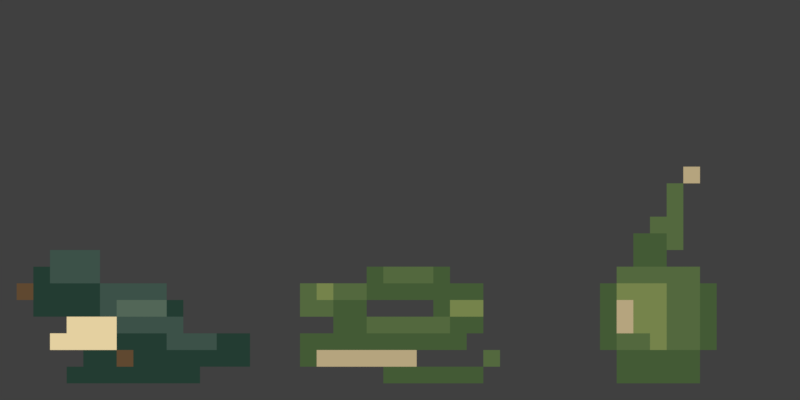 # Source: opening-aftermath.blend  (saved by Blender 5.2.44; exported with 4.5.12 LTS)
import bpy
from mathutils import Matrix  # noqa: F401  (used for matrix-valued properties, if any)

bpy.ops.wm.read_factory_settings(use_empty=True)
scene = bpy.context.scene
scene.name = 'Native 48x24 aftermath atlas'

# ---- collections
col_collection = bpy.data.collections.new('Collection'); scene.collection.children.link(col_collection)
col_00_magpie_remains = bpy.data.collections.new('00-magpie-remains'); scene.collection.children.link(col_00_magpie_remains)
col_01_viper_remains = bpy.data.collections.new('01-viper-remains'); scene.collection.children.link(col_01_viper_remains)
col_02_venom_gland = bpy.data.collections.new('02-venom-gland'); scene.collection.children.link(col_02_venom_gland)

# ---- materials (node trees are filled in below, after node groups)
mat_wood_dark__5f4830 = bpy.data.materials.new('wood_dark #5F4830')
mat_wood_dark__5f4830.diffuse_color = (0.1144, 0.0648, 0.02956, 1.0)
mat_ink__233c32 = bpy.data.materials.new('ink #233C32')
mat_ink__233c32.diffuse_color = (0.01681, 0.04519, 0.0319, 1.0)
mat_cream__e4d0a0 = bpy.data.materials.new('cream #E4D0A0')
mat_cream__e4d0a0.diffuse_color = (0.7758, 0.6308, 0.3515, 1.0)
mat_stone_dark__3c5148 = bpy.data.materials.new('stone_dark #3C5148')
mat_stone_dark__3c5148.diffuse_color = (0.04519, 0.08228, 0.0648, 1.0)
mat_stone__526657 = bpy.data.materials.new('stone #526657')
mat_stone__526657.diffuse_color = (0.08438, 0.1329, 0.09531, 1.0)
mat_forest__53683e = bpy.data.materials.new('forest #53683E')
mat_forest__53683e.diffuse_color = (0.0865, 0.1384, 0.04817, 1.0)
mat_leaf__75834b = bpy.data.materials.new('leaf #75834B')
mat_leaf__75834b.diffuse_color = (0.1779, 0.227, 0.07036, 1.0)
mat_leaf_dark__435a35 = bpy.data.materials.new('leaf_dark #435A35')
mat_leaf_dark__435a35.diffuse_color = (0.05613, 0.1022, 0.0356, 1.0)
mat_linen__b5a47e = bpy.data.materials.new('linen #B5A47E')
mat_linen__b5a47e.diffuse_color = (0.4621, 0.3712, 0.2086, 1.0)

# ---- material node trees
mat_wood_dark__5f4830.use_nodes = True; mat_wood_dark__5f4830.node_tree.nodes.clear()
_N = mat_wood_dark__5f4830.node_tree.nodes; _L = mat_wood_dark__5f4830.node_tree.links
n0 = _N.new('ShaderNodeEmission'); n0.name = 'Emission'; n0.location = (0, 0)
n0.inputs[0].default_value = (0.1144, 0.0648, 0.02956, 1.0)
n1 = _N.new('ShaderNodeOutputMaterial'); n1.name = 'Material Output'; n1.location = (0, 0)
_L.new(n0.outputs[0], n1.inputs[0])
n1.is_active_output = True
mat_ink__233c32.use_nodes = True; mat_ink__233c32.node_tree.nodes.clear()
_N = mat_ink__233c32.node_tree.nodes; _L = mat_ink__233c32.node_tree.links
n0 = _N.new('ShaderNodeEmission'); n0.name = 'Emission'; n0.location = (0, 0)
n0.inputs[0].default_value = (0.01681, 0.04519, 0.0319, 1.0)
n1 = _N.new('ShaderNodeOutputMaterial'); n1.name = 'Material Output'; n1.location = (0, 0)
_L.new(n0.outputs[0], n1.inputs[0])
n1.is_active_output = True
mat_cream__e4d0a0.use_nodes = True; mat_cream__e4d0a0.node_tree.nodes.clear()
_N = mat_cream__e4d0a0.node_tree.nodes; _L = mat_cream__e4d0a0.node_tree.links
n0 = _N.new('ShaderNodeEmission'); n0.name = 'Emission'; n0.location = (0, 0)
n0.inputs[0].default_value = (0.7758, 0.6308, 0.3515, 1.0)
n1 = _N.new('ShaderNodeOutputMaterial'); n1.name = 'Material Output'; n1.location = (0, 0)
_L.new(n0.outputs[0], n1.inputs[0])
n1.is_active_output = True
mat_stone_dark__3c5148.use_nodes = True; mat_stone_dark__3c5148.node_tree.nodes.clear()
_N = mat_stone_dark__3c5148.node_tree.nodes; _L = mat_stone_dark__3c5148.node_tree.links
n0 = _N.new('ShaderNodeEmission'); n0.name = 'Emission'; n0.location = (0, 0)
n0.inputs[0].default_value = (0.04519, 0.08228, 0.0648, 1.0)
n1 = _N.new('ShaderNodeOutputMaterial'); n1.name = 'Material Output'; n1.location = (0, 0)
_L.new(n0.outputs[0], n1.inputs[0])
n1.is_active_output = True
mat_stone__526657.use_nodes = True; mat_stone__526657.node_tree.nodes.clear()
_N = mat_stone__526657.node_tree.nodes; _L = mat_stone__526657.node_tree.links
n0 = _N.new('ShaderNodeEmission'); n0.name = 'Emission'; n0.location = (0, 0)
n0.inputs[0].default_value = (0.08438, 0.1329, 0.09531, 1.0)
n1 = _N.new('ShaderNodeOutputMaterial'); n1.name = 'Material Output'; n1.location = (0, 0)
_L.new(n0.outputs[0], n1.inputs[0])
n1.is_active_output = True
mat_forest__53683e.use_nodes = True; mat_forest__53683e.node_tree.nodes.clear()
_N = mat_forest__53683e.node_tree.nodes; _L = mat_forest__53683e.node_tree.links
n0 = _N.new('ShaderNodeEmission'); n0.name = 'Emission'; n0.location = (0, 0)
n0.inputs[0].default_value = (0.0865, 0.1384, 0.04817, 1.0)
n1 = _N.new('ShaderNodeOutputMaterial'); n1.name = 'Material Output'; n1.location = (0, 0)
_L.new(n0.outputs[0], n1.inputs[0])
n1.is_active_output = True
mat_leaf__75834b.use_nodes = True; mat_leaf__75834b.node_tree.nodes.clear()
_N = mat_leaf__75834b.node_tree.nodes; _L = mat_leaf__75834b.node_tree.links
n0 = _N.new('ShaderNodeEmission'); n0.name = 'Emission'; n0.location = (0, 0)
n0.inputs[0].default_value = (0.1779, 0.227, 0.07036, 1.0)
n1 = _N.new('ShaderNodeOutputMaterial'); n1.name = 'Material Output'; n1.location = (0, 0)
_L.new(n0.outputs[0], n1.inputs[0])
n1.is_active_output = True
mat_leaf_dark__435a35.use_nodes = True; mat_leaf_dark__435a35.node_tree.nodes.clear()
_N = mat_leaf_dark__435a35.node_tree.nodes; _L = mat_leaf_dark__435a35.node_tree.links
n0 = _N.new('ShaderNodeEmission'); n0.name = 'Emission'; n0.location = (0, 0)
n0.inputs[0].default_value = (0.05613, 0.1022, 0.0356, 1.0)
n1 = _N.new('ShaderNodeOutputMaterial'); n1.name = 'Material Output'; n1.location = (0, 0)
_L.new(n0.outputs[0], n1.inputs[0])
n1.is_active_output = True
mat_linen__b5a47e.use_nodes = True; mat_linen__b5a47e.node_tree.nodes.clear()
_N = mat_linen__b5a47e.node_tree.nodes; _L = mat_linen__b5a47e.node_tree.links
n0 = _N.new('ShaderNodeEmission'); n0.name = 'Emission'; n0.location = (0, 0)
n0.inputs[0].default_value = (0.4621, 0.3712, 0.2086, 1.0)
n1 = _N.new('ShaderNodeOutputMaterial'); n1.name = 'Material Output'; n1.location = (0, 0)
_L.new(n0.outputs[0], n1.inputs[0])
n1.is_active_output = True

# ---- world
world_world = bpy.data.worlds.new('World'); scene.world = world_world
world_world.use_nodes = True; world_world.node_tree.nodes.clear()
_N = world_world.node_tree.nodes; _L = world_world.node_tree.links
n0 = _N.new('ShaderNodeOutputWorld'); n0.name = 'World Output'; n0.location = (200, 100)
n1 = _N.new('ShaderNodeBackground'); n1.name = 'Background'; n1.location = (-200, 100)
n1.inputs[0].default_value = (0.05088, 0.05088, 0.05088, 1.0)
_L.new(n1.outputs[0], n0.inputs[0])
n0.is_active_output = True
world_world.color = (0.05088, 0.05088, 0.05088)
world_world.sun_shadow_jitter_overblur = 0.0

# ---- cameras
cam_native_48x24_aftermath_atlas_camera = bpy.data.cameras.new('Native 48x24 aftermath atlas camera')
cam_native_48x24_aftermath_atlas_camera.type = 'ORTHO'
cam_native_48x24_aftermath_atlas_camera.ortho_scale = 48.0

# ---- meshes
me_magpie_remains_beak = bpy.data.meshes.new('magpie-remains/beak')
me_magpie_remains_beak.from_pydata([(1.0, 6.0, 0.0), (2.0, 6.0, 0.0), (2.0, 7.0, 0.0), (1.0, 7.0, 0.0)], [], [(0, 1, 2, 3)])
me_magpie_remains_beak.materials.append(mat_wood_dark__5f4830)
me_magpie_remains_beak.update()
me_magpie_remains_body = bpy.data.meshes.new('magpie-remains/body')
me_magpie_remains_body.from_pydata([(5.0, 5.0, 0.0), (6.0, 5.0, 0.0), (6.0, 6.0, 0.0), (5.0, 6.0, 0.0), (10.0, 5.0, 0.0), (11.0, 5.0, 0.0), (11.0, 6.0, 0.0), (10.0, 6.0, 0.0), (7.0, 3.0, 0.0), (10.0, 3.0, 0.0), (10.0, 4.0, 0.0), (7.0, 4.0, 0.0), (5.0, 2.0, 0.0), (7.0, 2.0, 0.0), (7.0, 3.0, 0.0), (5.0, 3.0, 0.0), (8.0, 2.0, 0.0), (10.0, 2.0, 0.0), (10.0, 3.0, 0.0), (8.0, 3.0, 0.0)], [], [(0, 1, 2, 3), (4, 5, 6, 7), (8, 9, 10, 11), (12, 13, 14, 15), (16, 17, 18, 19)])
me_magpie_remains_body.materials.append(mat_ink__233c32)
me_magpie_remains_body.update()
me_magpie_remains_breast = bpy.data.meshes.new('magpie-remains/breast')
me_magpie_remains_breast.from_pydata([(4.0, 4.0, 0.0), (7.0, 4.0, 0.0), (7.0, 5.0, 0.0), (4.0, 5.0, 0.0), (5.0, 3.0, 0.0), (7.0, 3.0, 0.0), (7.0, 4.0, 0.0), (5.0, 4.0, 0.0)], [], [(0, 1, 2, 3), (4, 5, 6, 7)])
me_magpie_remains_breast.materials.append(mat_cream__e4d0a0)
me_magpie_remains_breast.update()
me_magpie_remains_breast_edge = bpy.data.meshes.new('magpie-remains/breast-edge')
me_magpie_remains_breast_edge.from_pydata([(3.0, 3.0, 0.0), (5.0, 3.0, 0.0), (5.0, 4.0, 0.0), (3.0, 4.0, 0.0)], [], [(0, 1, 2, 3)])
me_magpie_remains_breast_edge.materials.append(mat_cream__e4d0a0)
me_magpie_remains_breast_edge.update()
me_magpie_remains_folded_foot = bpy.data.meshes.new('magpie-remains/folded-foot')
me_magpie_remains_folded_foot.from_pydata([(7.0, 2.0, 0.0), (8.0, 2.0, 0.0), (8.0, 3.0, 0.0), (7.0, 3.0, 0.0)], [], [(0, 1, 2, 3)])
me_magpie_remains_folded_foot.materials.append(mat_wood_dark__5f4830)
me_magpie_remains_folded_foot.update()
me_magpie_remains_folded_wing = bpy.data.meshes.new('magpie-remains/folded-wing')
me_magpie_remains_folded_wing.from_pydata([(6.0, 6.0, 0.0), (10.0, 6.0, 0.0), (10.0, 7.0, 0.0), (6.0, 7.0, 0.0), (6.0, 5.0, 0.0), (7.0, 5.0, 0.0), (7.0, 6.0, 0.0), (6.0, 6.0, 0.0), (7.0, 4.0, 0.0), (10.0, 4.0, 0.0), (10.0, 5.0, 0.0), (7.0, 5.0, 0.0)], [], [(0, 1, 2, 3), (4, 5, 6, 7), (8, 9, 10, 11)])
me_magpie_remains_folded_wing.materials.append(mat_stone_dark__3c5148)
me_magpie_remains_folded_wing.update()
me_magpie_remains_ground_edge = bpy.data.meshes.new('magpie-remains/ground-edge')
me_magpie_remains_ground_edge.from_pydata([(4.0, 1.0, 0.0), (12.0, 1.0, 0.0), (12.0, 2.0, 0.0), (4.0, 2.0, 0.0)], [], [(0, 1, 2, 3)])
me_magpie_remains_ground_edge.materials.append(mat_ink__233c32)
me_magpie_remains_ground_edge.update()
me_magpie_remains_head = bpy.data.meshes.new('magpie-remains/head')
me_magpie_remains_head.from_pydata([(2.0, 7.0, 0.0), (3.0, 7.0, 0.0), (3.0, 8.0, 0.0), (2.0, 8.0, 0.0), (2.0, 6.0, 0.0), (5.0, 6.0, 0.0), (5.0, 7.0, 0.0), (2.0, 7.0, 0.0), (2.0, 5.0, 0.0), (5.0, 5.0, 0.0), (5.0, 6.0, 0.0), (2.0, 6.0, 0.0)], [], [(0, 1, 2, 3), (4, 5, 6, 7), (8, 9, 10, 11)])
me_magpie_remains_head.materials.append(mat_ink__233c32)
me_magpie_remains_head.update()
me_magpie_remains_head_crown = bpy.data.meshes.new('magpie-remains/head-crown')
me_magpie_remains_head_crown.from_pydata([(3.0, 8.0, 0.0), (6.0, 8.0, 0.0), (6.0, 9.0, 0.0), (3.0, 9.0, 0.0), (3.0, 7.0, 0.0), (6.0, 7.0, 0.0), (6.0, 8.0, 0.0), (3.0, 8.0, 0.0)], [], [(0, 1, 2, 3), (4, 5, 6, 7)])
me_magpie_remains_head_crown.materials.append(mat_stone_dark__3c5148)
me_magpie_remains_head_crown.update()
me_magpie_remains_neck = bpy.data.meshes.new('magpie-remains/neck')
me_magpie_remains_neck.from_pydata([(5.0, 6.0, 0.0), (6.0, 6.0, 0.0), (6.0, 7.0, 0.0), (5.0, 7.0, 0.0)], [], [(0, 1, 2, 3)])
me_magpie_remains_neck.materials.append(mat_ink__233c32)
me_magpie_remains_neck.update()
me_magpie_remains_tail = bpy.data.meshes.new('magpie-remains/tail')
me_magpie_remains_tail.from_pydata([(13.0, 3.0, 0.0), (15.0, 3.0, 0.0), (15.0, 4.0, 0.0), (13.0, 4.0, 0.0), (10.0, 2.0, 0.0), (15.0, 2.0, 0.0), (15.0, 3.0, 0.0), (10.0, 3.0, 0.0)], [], [(0, 1, 2, 3), (4, 5, 6, 7)])
me_magpie_remains_tail.materials.append(mat_ink__233c32)
me_magpie_remains_tail.update()
me_magpie_remains_tail_plane = bpy.data.meshes.new('magpie-remains/tail-plane')
me_magpie_remains_tail_plane.from_pydata([(10.0, 3.0, 0.0), (13.0, 3.0, 0.0), (13.0, 4.0, 0.0), (10.0, 4.0, 0.0)], [], [(0, 1, 2, 3)])
me_magpie_remains_tail_plane.materials.append(mat_stone_dark__3c5148)
me_magpie_remains_tail_plane.update()
me_magpie_remains_wing_plane = bpy.data.meshes.new('magpie-remains/wing-plane')
me_magpie_remains_wing_plane.from_pydata([(7.0, 5.0, 0.0), (10.0, 5.0, 0.0), (10.0, 6.0, 0.0), (7.0, 6.0, 0.0)], [], [(0, 1, 2, 3)])
me_magpie_remains_wing_plane.materials.append(mat_stone__526657)
me_magpie_remains_wing_plane.update()
me_magpie_remains_wing_tip = bpy.data.meshes.new('magpie-remains/wing-tip')
me_magpie_remains_wing_tip.from_pydata([(10.0, 4.0, 0.0), (11.0, 4.0, 0.0), (11.0, 5.0, 0.0), (10.0, 5.0, 0.0)], [], [(0, 1, 2, 3)])
me_magpie_remains_wing_tip.materials.append(mat_stone_dark__3c5148)
me_magpie_remains_wing_tip.update()
me_viper_remains_flat_head = bpy.data.meshes.new('viper-remains/flat-head')
me_viper_remains_flat_head.from_pydata([(18.0, 6.0, 0.0), (19.0, 6.0, 0.0), (19.0, 7.0, 0.0), (18.0, 7.0, 0.0), (20.0, 6.0, 0.0), (22.0, 6.0, 0.0), (22.0, 7.0, 0.0), (20.0, 7.0, 0.0), (18.0, 5.0, 0.0), (20.0, 5.0, 0.0), (20.0, 6.0, 0.0), (18.0, 6.0, 0.0)], [], [(0, 1, 2, 3), (4, 5, 6, 7), (8, 9, 10, 11)])
me_viper_remains_flat_head.materials.append(mat_forest__53683e)
me_viper_remains_flat_head.update()
me_viper_remains_head_edge = bpy.data.meshes.new('viper-remains/head-edge')
me_viper_remains_head_edge.from_pydata([(19.0, 6.0, 0.0), (20.0, 6.0, 0.0), (20.0, 7.0, 0.0), (19.0, 7.0, 0.0)], [], [(0, 1, 2, 3)])
me_viper_remains_head_edge.materials.append(mat_leaf__75834b)
me_viper_remains_head_edge.update()
me_viper_remains_left_bend = bpy.data.meshes.new('viper-remains/left-bend')
me_viper_remains_left_bend.from_pydata([(18.0, 3.0, 0.0), (21.0, 3.0, 0.0), (21.0, 4.0, 0.0), (18.0, 4.0, 0.0), (18.0, 2.0, 0.0), (19.0, 2.0, 0.0), (19.0, 3.0, 0.0), (18.0, 3.0, 0.0)], [], [(0, 1, 2, 3), (4, 5, 6, 7)])
me_viper_remains_left_bend.materials.append(mat_leaf_dark__435a35)
me_viper_remains_left_bend.update()
me_viper_remains_middle_body = bpy.data.meshes.new('viper-remains/middle-body')
me_viper_remains_middle_body.from_pydata([(27.0, 4.0, 0.0), (28.0, 4.0, 0.0), (28.0, 5.0, 0.0), (27.0, 5.0, 0.0), (21.0, 3.0, 0.0), (28.0, 3.0, 0.0), (28.0, 4.0, 0.0), (21.0, 4.0, 0.0)], [], [(0, 1, 2, 3), (4, 5, 6, 7)])
me_viper_remains_middle_body.materials.append(mat_leaf_dark__435a35)
me_viper_remains_middle_body.update()
me_viper_remains_middle_plane = bpy.data.meshes.new('viper-remains/middle-plane')
me_viper_remains_middle_plane.from_pydata([(22.0, 4.0, 0.0), (27.0, 4.0, 0.0), (27.0, 5.0, 0.0), (22.0, 5.0, 0.0)], [], [(0, 1, 2, 3)])
me_viper_remains_middle_plane.materials.append(mat_forest__53683e)
me_viper_remains_middle_plane.update()
me_viper_remains_neck = bpy.data.meshes.new('viper-remains/neck')
me_viper_remains_neck.from_pydata([(20.0, 5.0, 0.0), (22.0, 5.0, 0.0), (22.0, 6.0, 0.0), (20.0, 6.0, 0.0), (20.0, 4.0, 0.0), (22.0, 4.0, 0.0), (22.0, 5.0, 0.0), (20.0, 5.0, 0.0)], [], [(0, 1, 2, 3), (4, 5, 6, 7)])
me_viper_remains_neck.materials.append(mat_leaf_dark__435a35)
me_viper_remains_neck.update()
me_viper_remains_right_bend = bpy.data.meshes.new('viper-remains/right-bend')
me_viper_remains_right_bend.from_pydata([(26.0, 6.0, 0.0), (29.0, 6.0, 0.0), (29.0, 7.0, 0.0), (26.0, 7.0, 0.0), (26.0, 5.0, 0.0), (27.0, 5.0, 0.0), (27.0, 6.0, 0.0), (26.0, 6.0, 0.0), (28.0, 4.0, 0.0), (29.0, 4.0, 0.0), (29.0, 5.0, 0.0), (28.0, 5.0, 0.0)], [], [(0, 1, 2, 3), (4, 5, 6, 7), (8, 9, 10, 11)])
me_viper_remains_right_bend.materials.append(mat_leaf_dark__435a35)
me_viper_remains_right_bend.update()
me_viper_remains_right_plane = bpy.data.meshes.new('viper-remains/right-plane')
me_viper_remains_right_plane.from_pydata([(27.0, 5.0, 0.0), (29.0, 5.0, 0.0), (29.0, 6.0, 0.0), (27.0, 6.0, 0.0)], [], [(0, 1, 2, 3)])
me_viper_remains_right_plane.materials.append(mat_leaf__75834b)
me_viper_remains_right_plane.update()
me_viper_remains_slack_upper = bpy.data.meshes.new('viper-remains/slack-upper')
me_viper_remains_slack_upper.from_pydata([(22.0, 7.0, 0.0), (23.0, 7.0, 0.0), (23.0, 8.0, 0.0), (22.0, 8.0, 0.0), (26.0, 7.0, 0.0), (27.0, 7.0, 0.0), (27.0, 8.0, 0.0), (26.0, 8.0, 0.0), (22.0, 6.0, 0.0), (26.0, 6.0, 0.0), (26.0, 7.0, 0.0), (22.0, 7.0, 0.0)], [], [(0, 1, 2, 3), (4, 5, 6, 7), (8, 9, 10, 11)])
me_viper_remains_slack_upper.materials.append(mat_leaf_dark__435a35)
me_viper_remains_slack_upper.update()
me_viper_remains_tail = bpy.data.meshes.new('viper-remains/tail')
me_viper_remains_tail.from_pydata([(23.0, 1.0, 0.0), (29.0, 1.0, 0.0), (29.0, 2.0, 0.0), (23.0, 2.0, 0.0)], [], [(0, 1, 2, 3)])
me_viper_remains_tail.materials.append(mat_leaf_dark__435a35)
me_viper_remains_tail.update()
me_viper_remains_tail_tip = bpy.data.meshes.new('viper-remains/tail-tip')
me_viper_remains_tail_tip.from_pydata([(29.0, 2.0, 0.0), (30.0, 2.0, 0.0), (30.0, 3.0, 0.0), (29.0, 3.0, 0.0)], [], [(0, 1, 2, 3)])
me_viper_remains_tail_tip.materials.append(mat_forest__53683e)
me_viper_remains_tail_tip.update()
me_viper_remains_underside = bpy.data.meshes.new('viper-remains/underside')
me_viper_remains_underside.from_pydata([(19.0, 2.0, 0.0), (25.0, 2.0, 0.0), (25.0, 3.0, 0.0), (19.0, 3.0, 0.0)], [], [(0, 1, 2, 3)])
me_viper_remains_underside.materials.append(mat_linen__b5a47e)
me_viper_remains_underside.update()
me_viper_remains_upper_plane = bpy.data.meshes.new('viper-remains/upper-plane')
me_viper_remains_upper_plane.from_pydata([(23.0, 7.0, 0.0), (26.0, 7.0, 0.0), (26.0, 8.0, 0.0), (23.0, 8.0, 0.0)], [], [(0, 1, 2, 3)])
me_viper_remains_upper_plane.materials.append(mat_forest__53683e)
me_viper_remains_upper_plane.update()
me_venom_gland_duct = bpy.data.meshes.new('venom-gland/duct')
me_venom_gland_duct.from_pydata([(40.0, 12.0, 0.0), (41.0, 12.0, 0.0), (41.0, 13.0, 0.0), (40.0, 13.0, 0.0), (40.0, 11.0, 0.0), (41.0, 11.0, 0.0), (41.0, 12.0, 0.0), (40.0, 12.0, 0.0)], [], [(0, 1, 2, 3), (4, 5, 6, 7)])
me_venom_gland_duct.materials.append(mat_forest__53683e)
me_venom_gland_duct.update()
me_venom_gland_duct_bend = bpy.data.meshes.new('venom-gland/duct-bend')
me_venom_gland_duct_bend.from_pydata([(39.0, 10.0, 0.0), (41.0, 10.0, 0.0), (41.0, 11.0, 0.0), (39.0, 11.0, 0.0), (40.0, 9.0, 0.0), (41.0, 9.0, 0.0), (41.0, 10.0, 0.0), (40.0, 10.0, 0.0)], [], [(0, 1, 2, 3), (4, 5, 6, 7)])
me_venom_gland_duct_bend.materials.append(mat_forest__53683e)
me_venom_gland_duct_bend.update()
me_venom_gland_duct_tip = bpy.data.meshes.new('venom-gland/duct-tip')
me_venom_gland_duct_tip.from_pydata([(41.0, 13.0, 0.0), (42.0, 13.0, 0.0), (42.0, 14.0, 0.0), (41.0, 14.0, 0.0)], [], [(0, 1, 2, 3)])
me_venom_gland_duct_tip.materials.append(mat_linen__b5a47e)
me_venom_gland_duct_tip.update()
me_venom_gland_lower_fold = bpy.data.meshes.new('venom-gland/lower-fold')
me_venom_gland_lower_fold.from_pydata([(39.0, 3.0, 0.0), (40.0, 3.0, 0.0), (40.0, 4.0, 0.0), (39.0, 4.0, 0.0)], [], [(0, 1, 2, 3)])
me_venom_gland_lower_fold.materials.append(mat_leaf__75834b)
me_venom_gland_lower_fold.update()
me_venom_gland_membrane = bpy.data.meshes.new('venom-gland/membrane')
me_venom_gland_membrane.from_pydata([(37.0, 6.0, 0.0), (40.0, 6.0, 0.0), (40.0, 7.0, 0.0), (37.0, 7.0, 0.0), (38.0, 5.0, 0.0), (40.0, 5.0, 0.0), (40.0, 6.0, 0.0), (38.0, 6.0, 0.0), (38.0, 4.0, 0.0), (40.0, 4.0, 0.0), (40.0, 5.0, 0.0), (38.0, 5.0, 0.0)], [], [(0, 1, 2, 3), (4, 5, 6, 7), (8, 9, 10, 11)])
me_venom_gland_membrane.materials.append(mat_leaf__75834b)
me_venom_gland_membrane.update()
me_venom_gland_neck = bpy.data.meshes.new('venom-gland/neck')
me_venom_gland_neck.from_pydata([(38.0, 9.0, 0.0), (40.0, 9.0, 0.0), (40.0, 10.0, 0.0), (38.0, 10.0, 0.0), (38.0, 8.0, 0.0), (40.0, 8.0, 0.0), (40.0, 9.0, 0.0), (38.0, 9.0, 0.0)], [], [(0, 1, 2, 3), (4, 5, 6, 7)])
me_venom_gland_neck.materials.append(mat_leaf_dark__435a35)
me_venom_gland_neck.update()
me_venom_gland_sac = bpy.data.meshes.new('venom-gland/sac')
me_venom_gland_sac.from_pydata([(36.0, 6.0, 0.0), (37.0, 6.0, 0.0), (37.0, 7.0, 0.0), (36.0, 7.0, 0.0), (42.0, 6.0, 0.0), (43.0, 6.0, 0.0), (43.0, 7.0, 0.0), (42.0, 7.0, 0.0), (36.0, 5.0, 0.0), (37.0, 5.0, 0.0), (37.0, 6.0, 0.0), (36.0, 6.0, 0.0), (42.0, 5.0, 0.0), (43.0, 5.0, 0.0), (43.0, 6.0, 0.0), (42.0, 6.0, 0.0), (36.0, 4.0, 0.0), (37.0, 4.0, 0.0), (37.0, 5.0, 0.0), (36.0, 5.0, 0.0), (42.0, 4.0, 0.0), (43.0, 4.0, 0.0), (43.0, 5.0, 0.0), (42.0, 5.0, 0.0), (36.0, 3.0, 0.0), (37.0, 3.0, 0.0), (37.0, 4.0, 0.0), (36.0, 4.0, 0.0), (42.0, 3.0, 0.0), (43.0, 3.0, 0.0), (43.0, 4.0, 0.0), (42.0, 4.0, 0.0)], [], [(0, 1, 2, 3), (4, 5, 6, 7), (8, 9, 10, 11), (12, 13, 14, 15), (16, 17, 18, 19), (20, 21, 22, 23), (24, 25, 26, 27), (28, 29, 30, 31)])
me_venom_gland_sac.materials.append(mat_leaf_dark__435a35)
me_venom_gland_sac.update()
me_venom_gland_sac_base = bpy.data.meshes.new('venom-gland/sac-base')
me_venom_gland_sac_base.from_pydata([(37.0, 2.0, 0.0), (42.0, 2.0, 0.0), (42.0, 3.0, 0.0), (37.0, 3.0, 0.0), (37.0, 1.0, 0.0), (42.0, 1.0, 0.0), (42.0, 2.0, 0.0), (37.0, 2.0, 0.0)], [], [(0, 1, 2, 3), (4, 5, 6, 7)])
me_venom_gland_sac_base.materials.append(mat_leaf_dark__435a35)
me_venom_gland_sac_base.update()
me_venom_gland_sac_face = bpy.data.meshes.new('venom-gland/sac-face')
me_venom_gland_sac_face.from_pydata([(40.0, 5.0, 0.0), (42.0, 5.0, 0.0), (42.0, 6.0, 0.0), (40.0, 6.0, 0.0), (40.0, 4.0, 0.0), (42.0, 4.0, 0.0), (42.0, 5.0, 0.0), (40.0, 5.0, 0.0), (37.0, 3.0, 0.0), (39.0, 3.0, 0.0), (39.0, 4.0, 0.0), (37.0, 4.0, 0.0), (40.0, 3.0, 0.0), (42.0, 3.0, 0.0), (42.0, 4.0, 0.0), (40.0, 4.0, 0.0)], [], [(0, 1, 2, 3), (4, 5, 6, 7), (8, 9, 10, 11), (12, 13, 14, 15)])
me_venom_gland_sac_face.materials.append(mat_forest__53683e)
me_venom_gland_sac_face.update()
me_venom_gland_sac_shoulder = bpy.data.meshes.new('venom-gland/sac-shoulder')
me_venom_gland_sac_shoulder.from_pydata([(37.0, 7.0, 0.0), (42.0, 7.0, 0.0), (42.0, 8.0, 0.0), (37.0, 8.0, 0.0), (40.0, 6.0, 0.0), (42.0, 6.0, 0.0), (42.0, 7.0, 0.0), (40.0, 7.0, 0.0)], [], [(0, 1, 2, 3), (4, 5, 6, 7)])
me_venom_gland_sac_shoulder.materials.append(mat_forest__53683e)
me_venom_gland_sac_shoulder.update()
me_venom_gland_soft_light = bpy.data.meshes.new('venom-gland/soft-light')
me_venom_gland_soft_light.from_pydata([(37.0, 5.0, 0.0), (38.0, 5.0, 0.0), (38.0, 6.0, 0.0), (37.0, 6.0, 0.0), (37.0, 4.0, 0.0), (38.0, 4.0, 0.0), (38.0, 5.0, 0.0), (37.0, 5.0, 0.0)], [], [(0, 1, 2, 3), (4, 5, 6, 7)])
me_venom_gland_soft_light.materials.append(mat_linen__b5a47e)
me_venom_gland_soft_light.update()

# ---- objects
ob_native_48x24_aftermath_atlas_camera = bpy.data.objects.new('Native 48x24 aftermath atlas camera', cam_native_48x24_aftermath_atlas_camera)
ob_beak = bpy.data.objects.new('beak', me_magpie_remains_beak)
ob_body = bpy.data.objects.new('body', me_magpie_remains_body)
ob_breast = bpy.data.objects.new('breast', me_magpie_remains_breast)
ob_breast_edge = bpy.data.objects.new('breast-edge', me_magpie_remains_breast_edge)
ob_folded_foot = bpy.data.objects.new('folded-foot', me_magpie_remains_folded_foot)
ob_folded_wing = bpy.data.objects.new('folded-wing', me_magpie_remains_folded_wing)
ob_ground_edge = bpy.data.objects.new('ground-edge', me_magpie_remains_ground_edge)
ob_head = bpy.data.objects.new('head', me_magpie_remains_head)
ob_head_crown = bpy.data.objects.new('head-crown', me_magpie_remains_head_crown)
ob_neck = bpy.data.objects.new('neck', me_magpie_remains_neck)
ob_tail = bpy.data.objects.new('tail', me_magpie_remains_tail)
ob_tail_plane = bpy.data.objects.new('tail-plane', me_magpie_remains_tail_plane)
ob_wing_plane = bpy.data.objects.new('wing-plane', me_magpie_remains_wing_plane)
ob_wing_tip = bpy.data.objects.new('wing-tip', me_magpie_remains_wing_tip)
ob_flat_head = bpy.data.objects.new('flat-head', me_viper_remains_flat_head)
ob_head_edge = bpy.data.objects.new('head-edge', me_viper_remains_head_edge)
ob_left_bend = bpy.data.objects.new('left-bend', me_viper_remains_left_bend)
ob_middle_body = bpy.data.objects.new('middle-body', me_viper_remains_middle_body)
ob_middle_plane = bpy.data.objects.new('middle-plane', me_viper_remains_middle_plane)
ob_neck_001 = bpy.data.objects.new('neck.001', me_viper_remains_neck)
ob_right_bend = bpy.data.objects.new('right-bend', me_viper_remains_right_bend)
ob_right_plane = bpy.data.objects.new('right-plane', me_viper_remains_right_plane)
ob_slack_upper = bpy.data.objects.new('slack-upper', me_viper_remains_slack_upper)
ob_tail_001 = bpy.data.objects.new('tail.001', me_viper_remains_tail)
ob_tail_tip = bpy.data.objects.new('tail-tip', me_viper_remains_tail_tip)
ob_underside = bpy.data.objects.new('underside', me_viper_remains_underside)
ob_upper_plane = bpy.data.objects.new('upper-plane', me_viper_remains_upper_plane)
ob_duct = bpy.data.objects.new('duct', me_venom_gland_duct)
ob_duct_bend = bpy.data.objects.new('duct-bend', me_venom_gland_duct_bend)
ob_duct_tip = bpy.data.objects.new('duct-tip', me_venom_gland_duct_tip)
ob_lower_fold = bpy.data.objects.new('lower-fold', me_venom_gland_lower_fold)
ob_membrane = bpy.data.objects.new('membrane', me_venom_gland_membrane)
ob_neck_002 = bpy.data.objects.new('neck.002', me_venom_gland_neck)
ob_sac = bpy.data.objects.new('sac', me_venom_gland_sac)
ob_sac_base = bpy.data.objects.new('sac-base', me_venom_gland_sac_base)
ob_sac_face = bpy.data.objects.new('sac-face', me_venom_gland_sac_face)
ob_sac_shoulder = bpy.data.objects.new('sac-shoulder', me_venom_gland_sac_shoulder)
ob_soft_light = bpy.data.objects.new('soft-light', me_venom_gland_soft_light)

# ---- transforms, parenting, visibility, modifiers, constraints
ob_native_48x24_aftermath_atlas_camera.location = (24.0, 12.0, 100.0)
ob_beak.location = (0.0, 0.0, 0.0)
ob_body.location = (0.0, 0.0, 0.0)
ob_breast.location = (0.0, 0.0, 0.0)
ob_breast_edge.location = (0.0, 0.0, 0.0)
ob_folded_foot.location = (0.0, 0.0, 0.0)
ob_folded_wing.location = (0.0, 0.0, 0.0)
ob_ground_edge.location = (0.0, 0.0, 0.0)
ob_head.location = (0.0, 0.0, 0.0)
ob_head_crown.location = (0.0, 0.0, 0.0)
ob_neck.location = (0.0, 0.0, 0.0)
ob_tail.location = (0.0, 0.0, 0.0)
ob_tail_plane.location = (0.0, 0.0, 0.0)
ob_wing_plane.location = (0.0, 0.0, 0.0)
ob_wing_tip.location = (0.0, 0.0, 0.0)
ob_flat_head.location = (0.0, 0.0, 0.0)
ob_head_edge.location = (0.0, 0.0, 0.0)
ob_left_bend.location = (0.0, 0.0, 0.0)
ob_middle_body.location = (0.0, 0.0, 0.0)
ob_middle_plane.location = (0.0, 0.0, 0.0)
ob_neck_001.location = (0.0, 0.0, 0.0)
ob_right_bend.location = (0.0, 0.0, 0.0)
ob_right_plane.location = (0.0, 0.0, 0.0)
ob_slack_upper.location = (0.0, 0.0, 0.0)
ob_tail_001.location = (0.0, 0.0, 0.0)
ob_tail_tip.location = (0.0, 0.0, 0.0)
ob_underside.location = (0.0, 0.0, 0.0)
ob_upper_plane.location = (0.0, 0.0, 0.0)
ob_duct.location = (0.0, 0.0, 0.0)
ob_duct_bend.location = (0.0, 0.0, 0.0)
ob_duct_tip.location = (0.0, 0.0, 0.0)
ob_lower_fold.location = (0.0, 0.0, 0.0)
ob_membrane.location = (0.0, 0.0, 0.0)
ob_neck_002.location = (0.0, 0.0, 0.0)
ob_sac.location = (0.0, 0.0, 0.0)
ob_sac_base.location = (0.0, 0.0, 0.0)
ob_sac_face.location = (0.0, 0.0, 0.0)
ob_sac_shoulder.location = (0.0, 0.0, 0.0)
ob_soft_light.location = (0.0, 0.0, 0.0)

# ---- collection membership
scene.collection.objects.link(ob_native_48x24_aftermath_atlas_camera)
col_00_magpie_remains.objects.link(ob_beak)
col_00_magpie_remains.objects.link(ob_body)
col_00_magpie_remains.objects.link(ob_breast)
col_00_magpie_remains.objects.link(ob_breast_edge)
col_00_magpie_remains.objects.link(ob_folded_foot)
col_00_magpie_remains.objects.link(ob_folded_wing)
col_00_magpie_remains.objects.link(ob_ground_edge)
col_00_magpie_remains.objects.link(ob_head)
col_00_magpie_remains.objects.link(ob_head_crown)
col_00_magpie_remains.objects.link(ob_neck)
col_00_magpie_remains.objects.link(ob_tail)
col_00_magpie_remains.objects.link(ob_tail_plane)
col_00_magpie_remains.objects.link(ob_wing_plane)
col_00_magpie_remains.objects.link(ob_wing_tip)
col_01_viper_remains.objects.link(ob_flat_head)
col_01_viper_remains.objects.link(ob_head_edge)
col_01_viper_remains.objects.link(ob_left_bend)
col_01_viper_remains.objects.link(ob_middle_body)
col_01_viper_remains.objects.link(ob_middle_plane)
col_01_viper_remains.objects.link(ob_neck_001)
col_01_viper_remains.objects.link(ob_right_bend)
col_01_viper_remains.objects.link(ob_right_plane)
col_01_viper_remains.objects.link(ob_slack_upper)
col_01_viper_remains.objects.link(ob_tail_001)
col_01_viper_remains.objects.link(ob_tail_tip)
col_01_viper_remains.objects.link(ob_underside)
col_01_viper_remains.objects.link(ob_upper_plane)
col_02_venom_gland.objects.link(ob_duct)
col_02_venom_gland.objects.link(ob_duct_bend)
col_02_venom_gland.objects.link(ob_duct_tip)
col_02_venom_gland.objects.link(ob_lower_fold)
col_02_venom_gland.objects.link(ob_membrane)
col_02_venom_gland.objects.link(ob_neck_002)
col_02_venom_gland.objects.link(ob_sac)
col_02_venom_gland.objects.link(ob_sac_base)
col_02_venom_gland.objects.link(ob_sac_face)
col_02_venom_gland.objects.link(ob_sac_shoulder)
col_02_venom_gland.objects.link(ob_soft_light)

# ---- scene / render settings (as saved in the file)
scene.camera = ob_native_48x24_aftermath_atlas_camera
scene.frame_start = 1; scene.frame_end = 250; scene.frame_set(1)
scene.render.engine = 'CYCLES'
scene.render.resolution_x = 48
scene.render.resolution_y = 24
scene.render.dither_intensity = 0.0
scene.render.filter_size = 0.01
scene.render.film_transparent = True
scene.render.bake_bias = 0.0
scene.render.bake_samples = 0
scene.render.use_stamp_time = False
scene.render.use_stamp_date = False
scene.render.use_stamp_render_time = False
scene.render.compositor_device = 'GPU'
scene.cycles.use_denoising = False
scene.cycles.samples = 1
scene.eevee.use_volume_custom_range = False
scene.eevee.fast_gi_thickness_near = 0.1
scene.eevee.fast_gi_thickness_far = 0.0
scene.eevee.ray_tracing_options.screen_trace_thickness = 0.1
scene.view_settings.view_transform = 'Standard'
bpy.context.view_layer.update()

# ---- added for rendering (the .blend has no usable light): sun
light_auto_sun = bpy.data.lights.new('AutoSun', 'SUN')
light_auto_sun.energy = 3.0
light_auto_sun.angle = 0.0523599
ob_auto_sun = bpy.data.objects.new('AutoSun', light_auto_sun)
scene.collection.objects.link(ob_auto_sun)
ob_auto_sun.rotation_euler = (0.872665, 0.174533, 0.523599)
bpy.context.view_layer.update()
